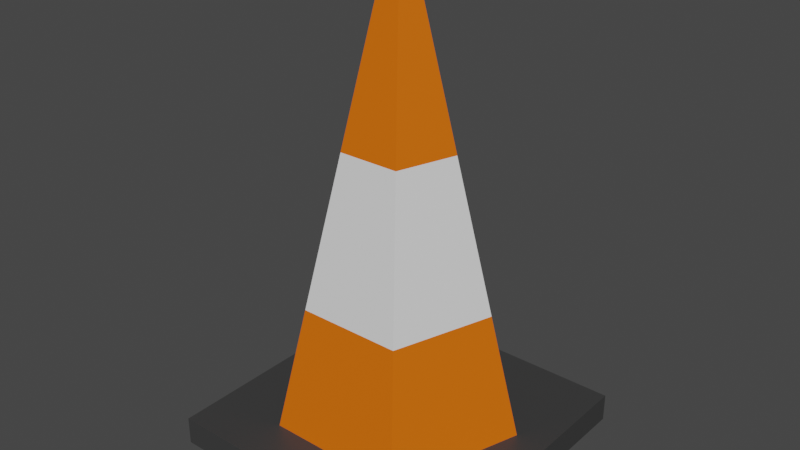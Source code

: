# Source: Cone.blend  (saved by Blender 2.80.75; exported with 4.5.12 LTS)
import bpy
from mathutils import Matrix  # noqa: F401  (used for matrix-valued properties, if any)

bpy.ops.wm.read_factory_settings(use_empty=True)
scene = bpy.context.scene
scene.name = 'Scene'

# ---- collections
col_collection = bpy.data.collections.new('Collection'); scene.collection.children.link(col_collection)

# ---- materials (node trees are filled in below, after node groups)
mat_orange = bpy.data.materials.new('Orange')
mat_orange.use_transparent_shadow = False
mat_reflective = bpy.data.materials.new('Reflective')
mat_reflective.use_transparent_shadow = False
mat_dark_grey = bpy.data.materials.new('Dark Grey')
mat_dark_grey.use_transparent_shadow = False

# ---- material node trees
mat_orange.use_nodes = True; mat_orange.node_tree.nodes.clear()
_N = mat_orange.node_tree.nodes; _L = mat_orange.node_tree.links
n0 = _N.new('ShaderNodeOutputMaterial'); n0.name = 'Material Output'; n0.location = (300, 300)
n1 = _N.new('ShaderNodeBsdfPrincipled'); n1.name = 'Principled BSDF'; n1.location = (10, 300)
n1.distribution = 'GGX'
n1.subsurface_method = 'BURLEY'
n1.inputs[0].default_value = (0.8, 0.1414, 0.0, 1.0)
n1.inputs[3].default_value = 1.45
n1.inputs[27].default_value = (0.0, 0.0, 0.0, 1.0)
n1.inputs[28].default_value = 1.0
_L.new(n1.outputs[0], n0.inputs[0])
n0.is_active_output = True
mat_reflective.use_nodes = True; mat_reflective.node_tree.nodes.clear()
_N = mat_reflective.node_tree.nodes; _L = mat_reflective.node_tree.links
n0 = _N.new('ShaderNodeOutputMaterial'); n0.name = 'Material Output'; n0.location = (300, 300)
n1 = _N.new('ShaderNodeBsdfPrincipled'); n1.name = 'Principled BSDF'; n1.location = (10, 300)
n1.distribution = 'GGX'
n1.subsurface_method = 'BURLEY'
n1.inputs[3].default_value = 1.45
n1.inputs[27].default_value = (0.0, 0.0, 0.0, 1.0)
n1.inputs[28].default_value = 1.0
_L.new(n1.outputs[0], n0.inputs[0])
n0.is_active_output = True
mat_dark_grey.use_nodes = True; mat_dark_grey.node_tree.nodes.clear()
_N = mat_dark_grey.node_tree.nodes; _L = mat_dark_grey.node_tree.links
n0 = _N.new('ShaderNodeOutputMaterial'); n0.name = 'Material Output'; n0.location = (300, 300)
n1 = _N.new('ShaderNodeBsdfPrincipled'); n1.name = 'Principled BSDF'; n1.location = (10, 300)
n1.distribution = 'GGX'
n1.subsurface_method = 'BURLEY'
n1.inputs[0].default_value = (0.04445, 0.04445, 0.04445, 1.0)
n1.inputs[3].default_value = 1.45
n1.inputs[27].default_value = (0.0, 0.0, 0.0, 1.0)
n1.inputs[28].default_value = 1.0
_L.new(n1.outputs[0], n0.inputs[0])
n0.is_active_output = True

# ---- world
world_world = bpy.data.worlds.new('World'); scene.world = world_world
world_world.use_nodes = True; world_world.node_tree.nodes.clear()
_N = world_world.node_tree.nodes; _L = world_world.node_tree.links
n0 = _N.new('ShaderNodeOutputWorld'); n0.name = 'World Output'; n0.location = (300, 300)
n1 = _N.new('ShaderNodeBackground'); n1.name = 'Background'; n1.location = (10, 300)
n1.inputs[0].default_value = (0.05088, 0.05088, 0.05088, 1.0)
_L.new(n1.outputs[0], n0.inputs[0])
n0.is_active_output = True
world_world.color = (0.05088, 0.05088, 0.05088)
world_world.use_sun_shadow = False
world_world.sun_shadow_jitter_overblur = 0.0

# ---- meshes
me_cone = bpy.data.meshes.new('Cone')
me_cone.from_pydata([(0.0, 0.55, -0.3239), (0.0, 0.07, 1.678), (0.5231, 0.17, -0.3239), (0.06657, 0.02163, 1.678), (0.3233, -0.445, -0.3239), (0.04114, -0.05663, 1.678), (-0.3233, -0.445, -0.3239), (-0.04114, -0.05663, 1.678), (-0.5231, 0.17, -0.3239), (-0.06657, 0.02163, 1.678), (0.0, 0.39, 0.3448), (0.0, 0.23, 1.012), (0.2187, 0.07107, 1.012), (0.3709, 0.1205, 0.3448), (0.1352, -0.1861, 1.012), (0.2292, -0.3155, 0.3448), (-0.1352, -0.1861, 1.012), (-0.2292, -0.3155, 0.3448), (-0.2187, 0.07107, 1.012), (-0.3709, 0.1205, 0.3448), (-0.635, -0.635, -0.3239), (-0.635, -0.635, -0.2), (-0.635, 0.635, -0.3239), (-0.635, 0.635, -0.2), (0.635, -0.635, -0.3239), (0.635, -0.635, -0.2), (0.635, 0.635, -0.3239), (0.635, 0.635, -0.2)], [], [(11, 1, 3, 12), (12, 3, 5, 14), (14, 5, 7, 16), (3, 1, 9, 7, 5), (16, 7, 9, 18), (18, 9, 1, 11), (8, 19, 10, 0), (19, 18, 11, 10), (6, 17, 19, 8), (17, 16, 18, 19), (4, 15, 17, 6), (15, 14, 16, 17), (2, 13, 15, 4), (13, 12, 14, 15), (0, 10, 13, 2), (10, 11, 12, 13), (20, 21, 23, 22), (22, 23, 27, 26), (26, 27, 25, 24), (24, 25, 21, 20), (22, 26, 24, 20), (27, 23, 21, 25)])
me_cone.polygons.foreach_set('material_index', [0, 0, 0, 0, 0, 0, 0, 1, 0, 1, 0, 1, 0, 1, 0, 1, 2, 2, 2, 2, 2, 2])
_uv = me_cone.uv_layers.new(name='UVMap')
_uv.uv.foreach_set('vector', [1.0, 0.8333, 1.0, 1.0, 0.8, 1.0, 0.8, 0.8333, 0.8, 0.8333, 0.8, 1.0, 0.6, 1.0, 0.6, 0.8333, 0.6, 0.8333, 0.6, 1.0, 0.4, 1.0, 0.4, 0.8333, 0.4783, 0.3242, 0.25, 0.49, 0.02175, 0.3242, 0.1089, 0.05584, 0.3911, 0.05584, 0.4, 0.8333, 0.4, 1.0, 0.2, 1.0, 0.2, 0.8333, 0.2, 0.8333, 0.2, 1.0, 2.98e-08, 1.0, 2.98e-08, 0.8333, 0.2, 0.5, 0.2, 0.6667, 2.98e-08, 0.6667, 2.98e-08, 0.5, 0.2, 0.6667, 0.2, 0.8333, 2.98e-08, 0.8333, 2.98e-08, 0.6667, 0.4, 0.5, 0.4, 0.6667, 0.2, 0.6667, 0.2, 0.5, 0.4, 0.6667, 0.4, 0.8333, 0.2, 0.8333, 0.2, 0.6667, 0.6, 0.5, 0.6, 0.6667, 0.4, 0.6667, 0.4, 0.5, 0.6, 0.6667, 0.6, 0.8333, 0.4, 0.8333, 0.4, 0.6667, 0.8, 0.5, 0.8, 0.6667, 0.6, 0.6667, 0.6, 0.5, 0.8, 0.6667, 0.8, 0.8333, 0.6, 0.8333, 0.6, 0.6667, 1.0, 0.5, 1.0, 0.6667, 0.8, 0.6667, 0.8, 0.5, 1.0, 0.6667, 1.0, 0.8333, 0.8, 0.8333, 0.8, 0.6667, 0.375, 0.0, 0.625, 0.0, 0.625, 0.25, 0.375, 0.25, 0.375, 0.25, 0.625, 0.25, 0.625, 0.5, 0.375, 0.5, 0.375, 0.5, 0.625, 0.5, 0.625, 0.75, 0.375, 0.75, 0.375, 0.75, 0.625, 0.75, 0.625, 1.0, 0.375, 1.0, 0.125, 0.5, 0.375, 0.5, 0.375, 0.75, 0.125, 0.75, 0.625, 0.5, 0.875, 0.5, 0.875, 0.75, 0.625, 0.75])
me_cone.materials.append(mat_orange)
me_cone.materials.append(mat_reflective)
me_cone.materials.append(mat_dark_grey)
me_cone.use_remesh_preserve_volume = False
me_cone.use_remesh_preserve_attributes = False
me_cone.use_mirror_vertex_groups = False
me_cone.update()

# ---- objects
ob_cone = bpy.data.objects.new('Cone', me_cone)

# ---- transforms, parenting, visibility, modifiers, constraints
ob_cone.location = (0.0, 0.0, 0.32)
ob_cone.lineart.crease_threshold = 0.0

# ---- collection membership
col_collection.objects.link(ob_cone)

# ---- scene / render settings (as saved in the file)
scene.frame_start = 1; scene.frame_end = 250; scene.frame_set(1)
scene.render.engine = 'BLENDER_EEVEE_NEXT'
scene.cycles.use_denoising = False
scene.cycles.samples = 128
scene.cycles.sampling_pattern = 'TABULATED_SOBOL'
scene.cycles.use_adaptive_sampling = False
scene.cycles.use_light_tree = False
scene.view_settings.view_transform = 'Filmic'
bpy.context.view_layer.update()

# ---- added for rendering (the .blend has no active camera and no usable light): camera, sun
cam_auto = bpy.data.cameras.new('AutoCamera')
cam_auto.lens = 50.0
cam_auto.sensor_width = 36.0
cam_auto.clip_end = 1000.0
ob_auto_camera = bpy.data.objects.new('AutoCamera', cam_auto)
scene.collection.objects.link(ob_auto_camera)
ob_auto_camera.location = (2.48851, -2.98622, 2.98795)
ob_auto_camera.rotation_euler = (1.09748, -7.21219e-08, 0.694738)
scene.camera = ob_auto_camera
light_auto_sun = bpy.data.lights.new('AutoSun', 'SUN')
light_auto_sun.energy = 3.0
light_auto_sun.angle = 0.0523599
ob_auto_sun = bpy.data.objects.new('AutoSun', light_auto_sun)
scene.collection.objects.link(ob_auto_sun)
ob_auto_sun.rotation_euler = (0.872665, 0.174533, 0.523599)
bpy.context.view_layer.update()
